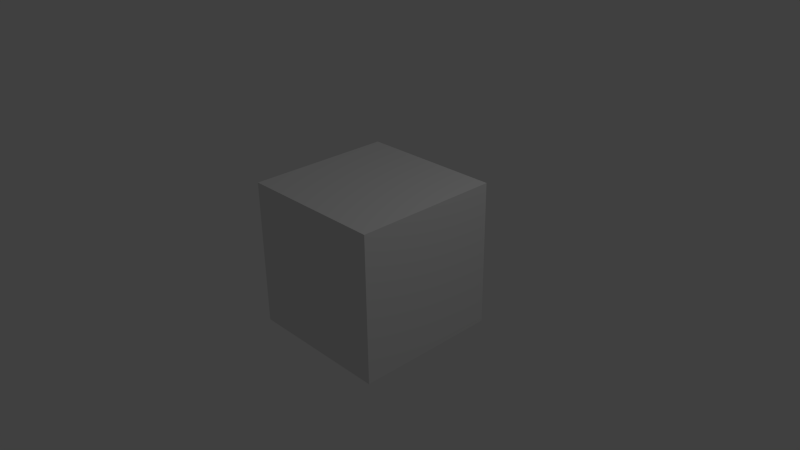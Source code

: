 # Source: ck-kamerafahrt.blend  (saved by Blender 2.76.0; exported with 4.5.12 LTS)
import bpy
from mathutils import Matrix  # noqa: F401  (used for matrix-valued properties, if any)

bpy.ops.wm.read_factory_settings(use_empty=True)
scene = bpy.context.scene
scene.name = 'Scene'

# ---- collections
col_collection_1 = bpy.data.collections.new('Collection 1'); scene.collection.children.link(col_collection_1)

# ---- materials (node trees are filled in below, after node groups)
mat_material = bpy.data.materials.new('Material')
mat_material.alpha_threshold = 0.0
mat_material.roughness = 0.5
mat_material.line_color = (0.0, 0.0, 0.0, 1.0)

# ---- material node trees

# ---- world
world_world = bpy.data.worlds.new('World'); scene.world = world_world
world_world.color = (0.05088, 0.05088, 0.05088)
world_world.use_sun_shadow = False
world_world.sun_shadow_jitter_overblur = 0.0
world_world.cycles.sampling_method = 'MANUAL'
world_world.cycles.sample_map_resolution = 256

# ---- cameras
cam_camera = bpy.data.cameras.new('Camera')
cam_camera.clip_end = 100.0
cam_camera.lens = 35.0
cam_camera.sensor_width = 32.0
cam_camera.sensor_height = 18.0
cam_camera.ortho_scale = 7.314
cam_camera.dof.focus_distance = 0.0

# ---- lights
light_lamp = bpy.data.lights.new('Lamp', 'POINT')
light_lamp.transmission_factor = 0.0
light_lamp.cutoff_distance = 30.0
light_lamp.energy = 100.0
light_lamp.shadow_buffer_clip_start = 1.001
light_lamp.shadow_soft_size = 0.1
light_lamp.shadow_maximum_resolution = 0.006
light_lamp.use_absolute_resolution = True
light_lamp.cycles.use_multiple_importance_sampling = False

# ---- meshes
me_cube = bpy.data.meshes.new('Cube')
me_cube.from_pydata([(1.0, 1.0, -1.0), (1.0, -1.0, -1.0), (-1.0, -1.0, -1.0), (-1.0, 1.0, -1.0), (1.0, 1.0, 1.0), (1.0, -1.0, 1.0), (-1.0, -1.0, 1.0), (-1.0, 1.0, 1.0)], [], [(0, 1, 2, 3), (4, 7, 6, 5), (0, 4, 5, 1), (1, 5, 6, 2), (2, 6, 7, 3), (4, 0, 3, 7)])
me_cube.materials.append(mat_material)
me_cube.use_remesh_preserve_volume = False
me_cube.use_remesh_preserve_attributes = False
me_cube.use_mirror_vertex_groups = False
me_cube.update()

# ---- objects
ob_cube = bpy.data.objects.new('Cube', me_cube)
ob_lamp = bpy.data.objects.new('Lamp', light_lamp)
ob_camera = bpy.data.objects.new('Camera', cam_camera)

# ---- transforms, parenting, visibility, modifiers, constraints
ob_cube.location = (0.0, 0.0, 0.0)
ob_cube.lock_rotations_4d = False
ob_cube.empty_display_type = 'ARROWS'
ob_cube.lineart.crease_threshold = 0.0
ob_lamp.location = (4.076, 1.005, 5.904)
ob_lamp.rotation_euler = (0.6503, 0.05522, 1.866)
ob_lamp.lock_rotations_4d = False
ob_lamp.empty_display_type = 'ARROWS'
ob_lamp.color = (0.0, 0.0, 0.0, 0.0)
ob_lamp.lineart.crease_threshold = 0.0
ob_camera.location = (7.481, -6.508, 5.344)
ob_camera.rotation_euler = (1.109, 0.01082, 0.8149)
ob_camera.lock_rotations_4d = False
ob_camera.empty_display_type = 'ARROWS'
ob_camera.color = (0.0, 0.0, 0.0, 0.0)
ob_camera.display_type = 'WIRE'
ob_camera.lineart.crease_threshold = 0.0

# ---- collection membership
col_collection_1.objects.link(ob_cube)
col_collection_1.objects.link(ob_lamp)
col_collection_1.objects.link(ob_camera)

# ---- scene / render settings (as saved in the file)
scene.camera = ob_camera
scene.frame_start = 1; scene.frame_end = 981; scene.frame_set(235)
scene.render.engine = 'CYCLES'
scene.render.image_settings.file_format = 'FFMPEG'
scene.render.resolution_percentage = 50
scene.render.dither_intensity = 0.0
scene.cycles.use_denoising = False
scene.cycles.samples = 10
scene.cycles.sampling_pattern = 'TABULATED_SOBOL'
scene.cycles.light_sampling_threshold = 0.0
scene.cycles.use_adaptive_sampling = False
scene.cycles.use_light_tree = False
scene.cycles.blur_glossy = 0.0
scene.cycles.pixel_filter_type = 'GAUSSIAN'
scene.cycles.sample_clamp_indirect = 0.0
scene.view_settings.view_transform = 'Standard'
bpy.context.view_layer.update()
